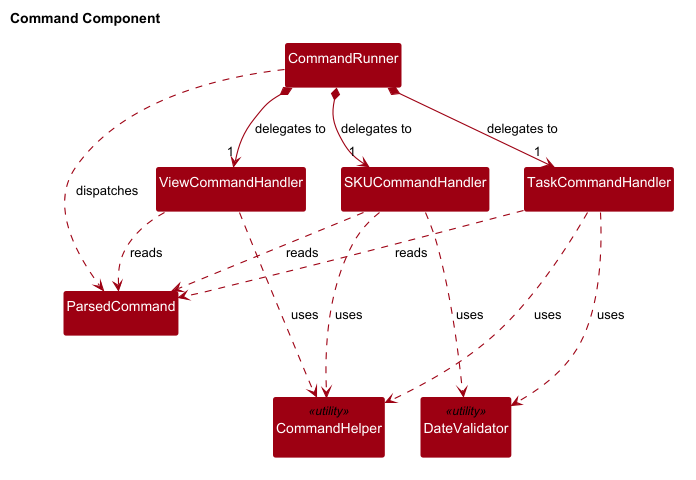

The diagram above was rendered by PlantUML. Its source (embedded in the PNG):
@startuml
!include ../style.puml
skinparam arrowThickness 1.1
skinparam classAttributeIconSize 0
hide circle

skinparam classBackgroundColor #9D0012
skinparam classFontColor #FFFFFF
skinparam classBorderColor #9D0012
skinparam ArrowColor #9D0012
skinparam packageBorderColor transparent
skinparam shadowing false

package "Command Component" {

    class CommandRunner {
    }

    class SKUCommandHandler {
    }

    class TaskCommandHandler {
    }

    class ViewCommandHandler {
    }

    class ParsedCommand {
    }

    class CommandHelper <<utility>> {
    }

    class DateValidator <<utility>> {
    }

    CommandRunner *--> "1" SKUCommandHandler : delegates to
    CommandRunner *--> "1" TaskCommandHandler : delegates to
    CommandRunner *--> "1" ViewCommandHandler : delegates to

    CommandRunner ..> ParsedCommand : dispatches

    SKUCommandHandler ..> ParsedCommand : reads
    TaskCommandHandler ..> ParsedCommand : reads
    ViewCommandHandler ..> ParsedCommand : reads

    SKUCommandHandler ..> CommandHelper : uses
    TaskCommandHandler ..> CommandHelper : uses
    ViewCommandHandler ..> CommandHelper : uses

    TaskCommandHandler ..> DateValidator : uses
    SKUCommandHandler ..> DateValidator : uses

}

CommandRunner -[hidden]down- SKUCommandHandler
SKUCommandHandler -[hidden]right- TaskCommandHandler
TaskCommandHandler -[hidden]right- ViewCommandHandler
CommandHelper -[hidden]right- DateValidator
ParsedCommand -[hidden]down- CommandHelper

@enduml